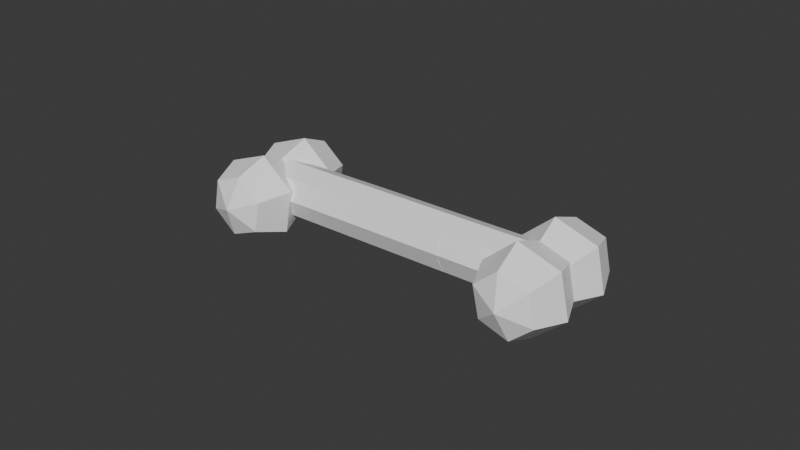 # Source: Tulang_Ayam.blend  (saved by Blender 5.0.119; exported with 4.5.12 LTS)
import bpy
from mathutils import Matrix  # noqa: F401  (used for matrix-valued properties, if any)

bpy.ops.wm.read_factory_settings(use_empty=True)
scene = bpy.context.scene
scene.name = 'Scene'

# ---- collections
col_collection = bpy.data.collections.new('Collection'); scene.collection.children.link(col_collection)

# ---- materials (node trees are filled in below, after node groups)
mat_material_001 = bpy.data.materials.new('Material.001')

# ---- material node trees
mat_material_001.use_nodes = True; mat_material_001.node_tree.nodes.clear()
_N = mat_material_001.node_tree.nodes; _L = mat_material_001.node_tree.links
n0 = _N.new('ShaderNodeBsdfPrincipled'); n0.name = 'Principled BSDF'; n0.location = (-200, 100)
n0.inputs[0].default_value = (1.0, 1.0, 1.0, 1.0)
n1 = _N.new('ShaderNodeOutputMaterial'); n1.name = 'Material Output'; n1.location = (200, 100)
_L.new(n0.outputs[0], n1.inputs[0])
n1.is_active_output = True

# ---- world
world_world = bpy.data.worlds.new('World'); scene.world = world_world
world_world.use_nodes = True; world_world.node_tree.nodes.clear()
_N = world_world.node_tree.nodes; _L = world_world.node_tree.links
n0 = _N.new('ShaderNodeOutputWorld'); n0.name = 'World Output'; n0.location = (200, 100)
n1 = _N.new('ShaderNodeBackground'); n1.name = 'Background'; n1.location = (-200, 100)
n1.inputs[0].default_value = (0.05088, 0.05088, 0.05088, 1.0)
_L.new(n1.outputs[0], n0.inputs[0])
n0.is_active_output = True
world_world.color = (0.05088, 0.05088, 0.05088)
world_world.sun_shadow_jitter_overblur = 0.0

# ---- meshes
me_sphere_003 = bpy.data.meshes.new('Sphere.003')
me_sphere_003.from_pydata([(-0.5059, 0.5383, 1.625), (-0.5059, 1.245, 1.332), (-0.5059, 1.538, 0.6246), (-0.5059, 1.245, -0.08254), (-0.5059, 0.5383, -0.3754), (0.1065, 0.8918, 1.332), (0.3602, 1.038, 0.6246), (0.1065, 0.8918, -0.08254), (0.1065, 0.1847, 1.332), (0.3602, 0.03827, 0.6246), (0.1065, 0.1847, -0.08254), (-0.5059, -0.1688, 1.332), (-0.5059, -0.4617, 0.6246), (-0.5059, -0.1688, -0.08254), (-1.118, 0.1847, 1.332), (-1.372, 0.03827, 0.6246), (-1.118, 0.1847, -0.08254), (-1.118, 0.8918, 1.332), (-1.372, 1.038, 0.6246), (-1.118, 0.8918, -0.08254), (-0.4593, 0.5362, 0.3759), (-0.4593, 1.243, 0.08299), (-0.4593, 1.536, -0.6241), (-0.4593, 1.243, -1.331), (-0.4593, 0.5362, -1.624), (0.1531, 0.8897, 0.08299), (0.4067, 1.036, -0.6241), (0.1531, 0.8897, -1.331), (0.1531, 0.1826, 0.08299), (0.4067, 0.03616, -0.6241), (0.1531, 0.1826, -1.331), (-0.4593, -0.1709, 0.08299), (-0.4593, -0.4638, -0.6241), (-0.4593, -0.1709, -1.331), (-1.072, 0.1826, 0.08299), (-1.325, 0.03616, -0.6241), (-1.072, 0.1826, -1.331), (-1.072, 0.8897, 0.08299), (-1.325, 1.036, -0.6241), (-1.072, 0.8897, -1.331), (2.712, -3.111, -0.5505), (-0.2542, 0.4224, -0.6671), (3.034, -2.834, -0.3606), (0.06765, 0.6989, -0.4771), (3.154, -2.719, 0.07435), (0.1877, 0.814, -0.04218), (3.002, -2.833, 0.4996), (0.03559, 0.7003, 0.383), (2.667, -3.108, 0.6659), (-0.2995, 0.4244, 0.5494), (2.345, -3.385, 0.476), (-0.6213, 0.1479, 0.3595), (2.225, -3.5, 0.04105), (-0.7414, 0.03278, -0.07548), (2.377, -3.386, -0.3842), (-0.5893, 0.1465, -0.5007), (3.985, -4.664, -1.596), (4.669, -4.797, -1.28), (4.928, -4.873, -0.564), (4.611, -4.849, 0.1321), (3.903, -4.738, 0.4007), (4.425, -4.133, -1.265), (4.584, -3.935, -0.5435), (4.368, -4.185, 0.1466), (3.729, -4.012, -1.289), (3.599, -3.763, -0.5773), (3.672, -4.064, 0.1227), (3.277, -4.553, -1.328), (2.959, -4.529, -0.6317), (3.219, -4.605, 0.08429), (3.52, -5.217, -1.342), (3.304, -5.468, -0.6522), (3.462, -5.269, 0.06979), (4.216, -5.339, -1.318), (4.288, -5.64, -0.6183), (4.159, -5.391, 0.09371), (3.94, -4.664, -0.3476), (4.624, -4.797, -0.03121), (4.883, -4.873, 0.6847), (4.566, -4.849, 1.381), (3.858, -4.738, 1.649), (4.38, -4.133, -0.01672), (4.539, -3.935, 0.7052), (4.323, -4.185, 1.395), (3.684, -4.011, -0.04064), (3.554, -3.762, 0.6714), (3.627, -4.063, 1.371), (3.232, -4.553, -0.07905), (2.914, -4.529, 0.6171), (3.174, -4.605, 1.333), (3.475, -5.217, -0.09354), (3.259, -5.467, 0.5966), (3.417, -5.269, 1.319), (4.171, -5.339, -0.06962), (4.243, -5.64, 0.6304), (4.114, -5.391, 1.342), (0.8532, -0.9481, 0.5911), (3.82, -4.481, 0.6988), (1.188, -0.672, 0.4247), (4.155, -4.205, 0.5324), (1.34, -0.5576, -0.0005156), (4.307, -4.091, 0.1072), (1.219, -0.6722, -0.4355), (4.186, -4.205, -0.3278), (0.897, -0.9484, -0.6254), (3.864, -4.481, -0.5177), (0.5621, -1.225, -0.459), (3.529, -4.757, -0.3513), (0.4106, -1.339, -0.03382), (3.377, -4.872, 0.07389), (0.5311, -1.224, 0.4012), (3.498, -4.757, 0.5089)], [], [(4, 3, 7), (2, 1, 5, 6), (3, 2, 6, 7), (1, 0, 5), (4, 7, 10), (6, 5, 8, 9), (7, 6, 9, 10), (5, 0, 8), (4, 10, 13), (9, 8, 11, 12), (10, 9, 12, 13), (8, 0, 11), (4, 13, 16), (12, 11, 14, 15), (13, 12, 15, 16), (11, 0, 14), (4, 16, 19), (15, 14, 17, 18), (16, 15, 18, 19), (14, 0, 17), (17, 0, 1), (4, 19, 3), (18, 17, 1, 2), (19, 18, 2, 3), (24, 23, 27), (22, 21, 25, 26), (23, 22, 26, 27), (21, 20, 25), (24, 27, 30), (26, 25, 28, 29), (27, 26, 29, 30), (25, 20, 28), (24, 30, 33), (29, 28, 31, 32), (30, 29, 32, 33), (28, 20, 31), (24, 33, 36), (32, 31, 34, 35), (33, 32, 35, 36), (31, 20, 34), (24, 36, 39), (35, 34, 37, 38), (36, 35, 38, 39), (34, 20, 37), (37, 20, 21), (24, 39, 23), (38, 37, 21, 22), (39, 38, 22, 23), (40, 41, 43, 42), (42, 43, 45, 44), (44, 45, 47, 46), (46, 47, 49, 48), (48, 49, 51, 50), (50, 51, 53, 52), (43, 41, 55, 53, 51, 49, 47, 45), (52, 53, 55, 54), (54, 55, 41, 40), (40, 42, 44, 46, 48, 50, 52, 54), (60, 59, 63), (58, 57, 61, 62), (59, 58, 62, 63), (57, 56, 61), (60, 63, 66), (62, 61, 64, 65), (63, 62, 65, 66), (61, 56, 64), (60, 66, 69), (65, 64, 67, 68), (66, 65, 68, 69), (64, 56, 67), (60, 69, 72), (68, 67, 70, 71), (69, 68, 71, 72), (67, 56, 70), (60, 72, 75), (71, 70, 73, 74), (72, 71, 74, 75), (70, 56, 73), (73, 56, 57), (60, 75, 59), (74, 73, 57, 58), (75, 74, 58, 59), (80, 79, 83), (78, 77, 81, 82), (79, 78, 82, 83), (77, 76, 81), (80, 83, 86), (82, 81, 84, 85), (83, 82, 85, 86), (81, 76, 84), (80, 86, 89), (85, 84, 87, 88), (86, 85, 88, 89), (84, 76, 87), (80, 89, 92), (88, 87, 90, 91), (89, 88, 91, 92), (87, 76, 90), (80, 92, 95), (91, 90, 93, 94), (92, 91, 94, 95), (90, 76, 93), (93, 76, 77), (80, 95, 79), (94, 93, 77, 78), (95, 94, 78, 79), (96, 97, 99, 98), (98, 99, 101, 100), (100, 101, 103, 102), (102, 103, 105, 104), (104, 105, 107, 106), (106, 107, 109, 108), (99, 97, 111, 109, 107, 105, 103, 101), (108, 109, 111, 110), (110, 111, 97, 96), (96, 98, 100, 102, 104, 106, 108, 110)])
_uv = me_sphere_003.uv_layers.new(name='UVMap')
_uv.uv.foreach_set('vector', [0.5833, 0.0, 0.6667, 0.25, 0.5, 0.25, 0.6667, 0.5, 0.6667, 0.75, 0.5, 0.75, 0.5, 0.5, 0.6667, 0.25, 0.6667, 0.5, 0.5, 0.5, 0.5, 0.25, 0.6667, 0.75, 0.5833, 1.0, 0.5, 0.75, 0.4167, 0.0, 0.5, 0.25, 0.3333, 0.25, 0.5, 0.5, 0.5, 0.75, 0.3333, 0.75, 0.3333, 0.5, 0.5, 0.25, 0.5, 0.5, 0.3333, 0.5, 0.3333, 0.25, 0.5, 0.75, 0.4167, 1.0, 0.3333, 0.75, 0.25, 0.0, 0.3333, 0.25, 0.1667, 0.25, 0.3333, 0.5, 0.3333, 0.75, 0.1667, 0.75, 0.1667, 0.5, 0.3333, 0.25, 0.3333, 0.5, 0.1667, 0.5, 0.1667, 0.25, 0.3333, 0.75, 0.25, 1.0, 0.1667, 0.75, 0.08333, 0.0, 0.1667, 0.25, 0.0, 0.25, 0.1667, 0.5, 0.1667, 0.75, 0.0, 0.75, 0.0, 0.5, 0.1667, 0.25, 0.1667, 0.5, 0.0, 0.5, 0.0, 0.25, 0.1667, 0.75, 0.08333, 1.0, 0.0, 0.75, 0.9167, 0.0, 1.0, 0.25, 0.8333, 0.25, 1.0, 0.5, 1.0, 0.75, 0.8333, 0.75, 0.8333, 0.5, 1.0, 0.25, 1.0, 0.5, 0.8333, 0.5, 0.8333, 0.25, 1.0, 0.75, 0.9167, 1.0, 0.8333, 0.75, 0.8333, 0.75, 0.75, 1.0, 0.6667, 0.75, 0.75, 0.0, 0.8333, 0.25, 0.6667, 0.25, 0.8333, 0.5, 0.8333, 0.75, 0.6667, 0.75, 0.6667, 0.5, 0.8333, 0.25, 0.8333, 0.5, 0.6667, 0.5, 0.6667, 0.25, 0.5833, 0.0, 0.6667, 0.25, 0.5, 0.25, 0.6667, 0.5, 0.6667, 0.75, 0.5, 0.75, 0.5, 0.5, 0.6667, 0.25, 0.6667, 0.5, 0.5, 0.5, 0.5, 0.25, 0.6667, 0.75, 0.5833, 1.0, 0.5, 0.75, 0.4167, 0.0, 0.5, 0.25, 0.3333, 0.25, 0.5, 0.5, 0.5, 0.75, 0.3333, 0.75, 0.3333, 0.5, 0.5, 0.25, 0.5, 0.5, 0.3333, 0.5, 0.3333, 0.25, 0.5, 0.75, 0.4167, 1.0, 0.3333, 0.75, 0.25, 0.0, 0.3333, 0.25, 0.1667, 0.25, 0.3333, 0.5, 0.3333, 0.75, 0.1667, 0.75, 0.1667, 0.5, 0.3333, 0.25, 0.3333, 0.5, 0.1667, 0.5, 0.1667, 0.25, 0.3333, 0.75, 0.25, 1.0, 0.1667, 0.75, 0.08333, 0.0, 0.1667, 0.25, 0.0, 0.25, 0.1667, 0.5, 0.1667, 0.75, 0.0, 0.75, 0.0, 0.5, 0.1667, 0.25, 0.1667, 0.5, 0.0, 0.5, 0.0, 0.25, 0.1667, 0.75, 0.08333, 1.0, 0.0, 0.75, 0.9167, 0.0, 1.0, 0.25, 0.8333, 0.25, 1.0, 0.5, 1.0, 0.75, 0.8333, 0.75, 0.8333, 0.5, 1.0, 0.25, 1.0, 0.5, 0.8333, 0.5, 0.8333, 0.25, 1.0, 0.75, 0.9167, 1.0, 0.8333, 0.75, 0.8333, 0.75, 0.75, 1.0, 0.6667, 0.75, 0.75, 0.0, 0.8333, 0.25, 0.6667, 0.25, 0.8333, 0.5, 0.8333, 0.75, 0.6667, 0.75, 0.6667, 0.5, 0.8333, 0.25, 0.8333, 0.5, 0.6667, 0.5, 0.6667, 0.25, 1.0, 0.5, 1.0, 1.0, 0.875, 1.0, 0.875, 0.5, 0.875, 0.5, 0.875, 1.0, 0.75, 1.0, 0.75, 0.5, 0.75, 0.5, 0.75, 1.0, 0.625, 1.0, 0.625, 0.5, 0.625, 0.5, 0.625, 1.0, 0.5, 1.0, 0.5, 0.5, 0.5, 0.5, 0.5, 1.0, 0.375, 1.0, 0.375, 0.5, 0.375, 0.5, 0.375, 1.0, 0.25, 1.0, 0.25, 0.5, 0.4197, 0.4197, 0.25, 0.49, 0.08029, 0.4197, 0.01, 0.25, 0.08029, 0.08029, 0.25, 0.01, 0.4197, 0.08029, 0.49, 0.25, 0.25, 0.5, 0.25, 1.0, 0.125, 1.0, 0.125, 0.5, 0.125, 0.5, 0.125, 1.0, 0.0, 1.0, 0.0, 0.5, 0.75, 0.49, 0.9197, 0.4197, 0.99, 0.25, 0.9197, 0.08029, 0.75, 0.01, 0.5803, 0.08029, 0.51, 0.25, 0.5803, 0.4197, 0.5833, 0.0, 0.6667, 0.25, 0.5, 0.25, 0.6667, 0.5, 0.6667, 0.75, 0.5, 0.75, 0.5, 0.5, 0.6667, 0.25, 0.6667, 0.5, 0.5, 0.5, 0.5, 0.25, 0.6667, 0.75, 0.5833, 1.0, 0.5, 0.75, 0.4167, 0.0, 0.5, 0.25, 0.3333, 0.25, 0.5, 0.5, 0.5, 0.75, 0.3333, 0.75, 0.3333, 0.5, 0.5, 0.25, 0.5, 0.5, 0.3333, 0.5, 0.3333, 0.25, 0.5, 0.75, 0.4167, 1.0, 0.3333, 0.75, 0.25, 0.0, 0.3333, 0.25, 0.1667, 0.25, 0.3333, 0.5, 0.3333, 0.75, 0.1667, 0.75, 0.1667, 0.5, 0.3333, 0.25, 0.3333, 0.5, 0.1667, 0.5, 0.1667, 0.25, 0.3333, 0.75, 0.25, 1.0, 0.1667, 0.75, 0.08333, 0.0, 0.1667, 0.25, 0.0, 0.25, 0.1667, 0.5, 0.1667, 0.75, 0.0, 0.75, 0.0, 0.5, 0.1667, 0.25, 0.1667, 0.5, 0.0, 0.5, 0.0, 0.25, 0.1667, 0.75, 0.08333, 1.0, 0.0, 0.75, 0.9167, 0.0, 1.0, 0.25, 0.8333, 0.25, 1.0, 0.5, 1.0, 0.75, 0.8333, 0.75, 0.8333, 0.5, 1.0, 0.25, 1.0, 0.5, 0.8333, 0.5, 0.8333, 0.25, 1.0, 0.75, 0.9167, 1.0, 0.8333, 0.75, 0.8333, 0.75, 0.75, 1.0, 0.6667, 0.75, 0.75, 0.0, 0.8333, 0.25, 0.6667, 0.25, 0.8333, 0.5, 0.8333, 0.75, 0.6667, 0.75, 0.6667, 0.5, 0.8333, 0.25, 0.8333, 0.5, 0.6667, 0.5, 0.6667, 0.25, 0.5833, 0.0, 0.6667, 0.25, 0.5, 0.25, 0.6667, 0.5, 0.6667, 0.75, 0.5, 0.75, 0.5, 0.5, 0.6667, 0.25, 0.6667, 0.5, 0.5, 0.5, 0.5, 0.25, 0.6667, 0.75, 0.5833, 1.0, 0.5, 0.75, 0.4167, 0.0, 0.5, 0.25, 0.3333, 0.25, 0.5, 0.5, 0.5, 0.75, 0.3333, 0.75, 0.3333, 0.5, 0.5, 0.25, 0.5, 0.5, 0.3333, 0.5, 0.3333, 0.25, 0.5, 0.75, 0.4167, 1.0, 0.3333, 0.75, 0.25, 0.0, 0.3333, 0.25, 0.1667, 0.25, 0.3333, 0.5, 0.3333, 0.75, 0.1667, 0.75, 0.1667, 0.5, 0.3333, 0.25, 0.3333, 0.5, 0.1667, 0.5, 0.1667, 0.25, 0.3333, 0.75, 0.25, 1.0, 0.1667, 0.75, 0.08333, 0.0, 0.1667, 0.25, 0.0, 0.25, 0.1667, 0.5, 0.1667, 0.75, 0.0, 0.75, 0.0, 0.5, 0.1667, 0.25, 0.1667, 0.5, 0.0, 0.5, 0.0, 0.25, 0.1667, 0.75, 0.08333, 1.0, 0.0, 0.75, 0.9167, 0.0, 1.0, 0.25, 0.8333, 0.25, 1.0, 0.5, 1.0, 0.75, 0.8333, 0.75, 0.8333, 0.5, 1.0, 0.25, 1.0, 0.5, 0.8333, 0.5, 0.8333, 0.25, 1.0, 0.75, 0.9167, 1.0, 0.8333, 0.75, 0.8333, 0.75, 0.75, 1.0, 0.6667, 0.75, 0.75, 0.0, 0.8333, 0.25, 0.6667, 0.25, 0.8333, 0.5, 0.8333, 0.75, 0.6667, 0.75, 0.6667, 0.5, 0.8333, 0.25, 0.8333, 0.5, 0.6667, 0.5, 0.6667, 0.25, 1.0, 0.5, 1.0, 1.0, 0.875, 1.0, 0.875, 0.5, 0.875, 0.5, 0.875, 1.0, 0.75, 1.0, 0.75, 0.5, 0.75, 0.5, 0.75, 1.0, 0.625, 1.0, 0.625, 0.5, 0.625, 0.5, 0.625, 1.0, 0.5, 1.0, 0.5, 0.5, 0.5, 0.5, 0.5, 1.0, 0.375, 1.0, 0.375, 0.5, 0.375, 0.5, 0.375, 1.0, 0.25, 1.0, 0.25, 0.5, 0.4197, 0.4197, 0.25, 0.49, 0.08029, 0.4197, 0.01, 0.25, 0.08029, 0.08029, 0.25, 0.01, 0.4197, 0.08029, 0.49, 0.25, 0.25, 0.5, 0.25, 1.0, 0.125, 1.0, 0.125, 0.5, 0.125, 0.5, 0.125, 1.0, 0.0, 1.0, 0.0, 0.5, 0.75, 0.49, 0.9197, 0.4197, 0.99, 0.25, 0.9197, 0.08029, 0.75, 0.01, 0.5803, 0.08029, 0.51, 0.25, 0.5803, 0.4197])
me_sphere_003.materials.append(mat_material_001)
me_sphere_003.update()

# ---- objects
ob_sphere_001 = bpy.data.objects.new('Sphere.001', me_sphere_003)

# ---- transforms, parenting, visibility, modifiers, constraints
ob_sphere_001.location = (-1.253, -0.1292, -0.05929)
ob_sphere_001.rotation_euler = (1.53, -0.8534, 3.196)
ob_sphere_001.scale = (0.1088, 0.1088, 0.1088)

# ---- collection membership
col_collection.objects.link(ob_sphere_001)

# ---- scene / render settings (as saved in the file)
scene.frame_start = 1; scene.frame_end = 250; scene.frame_set(1)
scene.render.engine = 'BLENDER_EEVEE_NEXT'
scene.render.bake_bias = 0.0
scene.render.bake_samples = 0
scene.cycles.sampling_pattern = 'TABULATED_SOBOL'
scene.eevee.use_volume_custom_range = False
bpy.context.view_layer.update()

# ---- added for rendering (the .blend has no active camera and no usable light): camera, sun
cam_auto = bpy.data.cameras.new('AutoCamera')
cam_auto.lens = 50.0
cam_auto.sensor_width = 36.0
cam_auto.clip_end = 1000.0
ob_auto_camera = bpy.data.objects.new('AutoCamera', cam_auto)
scene.collection.objects.link(ob_auto_camera)
ob_auto_camera.location = (-0.138367, -1.8269, 1.06798)
ob_auto_camera.rotation_euler = (1.09748, -7.21219e-08, 0.694738)
scene.camera = ob_auto_camera
light_auto_sun = bpy.data.lights.new('AutoSun', 'SUN')
light_auto_sun.energy = 3.0
light_auto_sun.angle = 0.0523599
ob_auto_sun = bpy.data.objects.new('AutoSun', light_auto_sun)
scene.collection.objects.link(ob_auto_sun)
ob_auto_sun.rotation_euler = (0.872665, 0.174533, 0.523599)
bpy.context.view_layer.update()
